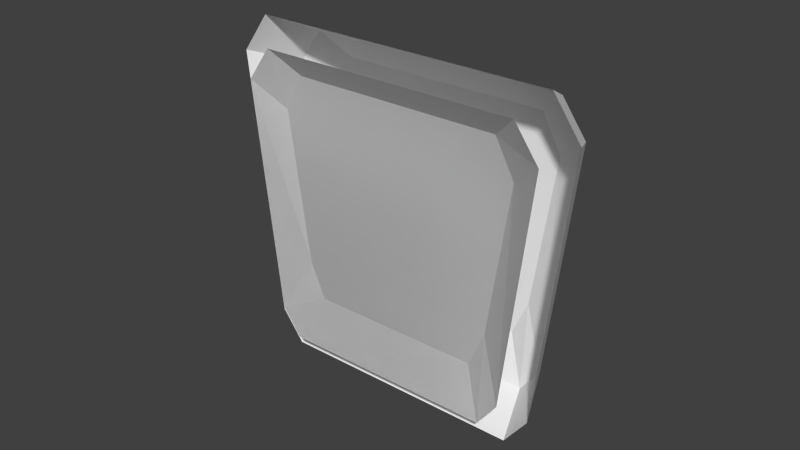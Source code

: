 # Source: Modul_Verkleidung_Seiten.blend  (saved by Blender 2.74.0; exported with 4.5.12 LTS)
import bpy
from mathutils import Matrix  # noqa: F401  (used for matrix-valued properties, if any)

bpy.ops.wm.read_factory_settings(use_empty=True)
scene = bpy.context.scene
scene.name = 'Scene'

# ---- collections
col_collection_12 = bpy.data.collections.new('Collection 12'); scene.collection.children.link(col_collection_12)

# ---- world
world_world = bpy.data.worlds.new('World'); scene.world = world_world
world_world.color = (0.05088, 0.05088, 0.05088)
world_world.use_sun_shadow = False
world_world.sun_shadow_jitter_overblur = 0.0
world_world.cycles.sampling_method = 'NONE'
world_world.cycles.sample_map_resolution = 256

# ---- meshes
me_circle_000 = bpy.data.meshes.new('Circle.000')
me_circle_000.from_pydata([(3.686, 2.872, 0.8606), (0.3136, 4.819, 4.038), (0.6438, 4.628, 0.8606), (3.727, 2.848, 4.5), (0.8817, 4.491, 0.5), (4.017, 2.681, 4.038), (0.6032, 4.652, 4.5), (3.448, 3.009, 0.5), (3.482, 3.221, 1.618), (0.7839, 4.778, 3.68), (1.048, 4.626, 1.618), (3.515, 3.202, 4.173), (1.238, 4.516, 1.125), (3.746, 3.068, 3.68), (1.016, 4.645, 4.173), (3.292, 3.33, 1.125)], [], [(3, 6, 14, 11), (4, 7, 15, 12), (15, 8, 13, 11, 14, 9, 10, 12), (1, 2, 10, 9), (5, 3, 11, 13), (2, 4, 12, 10), (0, 5, 13, 8), (6, 1, 9, 14), (7, 0, 8, 15)])
me_circle_000.use_remesh_preserve_volume = False
me_circle_000.use_remesh_preserve_attributes = False
me_circle_000.use_mirror_vertex_groups = False
me_circle_000.update()
me_circle_062 = bpy.data.meshes.new('Circle.062')
me_circle_062.from_pydata([(3.686, 2.872, 0.8606), (0.3136, 4.819, 4.038), (0.6438, 4.628, 0.8606), (3.727, 2.848, 4.5), (0.8817, 4.491, 0.5), (4.017, 2.681, 4.038), (0.6032, 4.652, 4.5), (3.448, 3.009, 0.5), (3.482, 3.221, 1.618), (0.7839, 4.778, 3.68), (1.048, 4.626, 1.618), (3.515, 3.202, 4.173), (1.238, 4.516, 1.125), (3.746, 3.068, 3.68), (1.016, 4.645, 4.173), (3.292, 3.33, 1.125), (4.147, 3.67, 0.8606), (0.7744, 5.617, 4.038), (1.105, 5.426, 0.8606), (4.188, 3.646, 4.5), (1.343, 5.289, 0.5), (4.477, 3.479, 4.038), (1.064, 5.45, 4.5), (3.909, 3.807, 0.5), (3.943, 4.019, 1.618), (1.245, 5.576, 3.68), (1.509, 5.424, 1.618), (3.975, 4.0, 4.173), (1.699, 5.314, 1.125), (4.207, 3.866, 3.68), (1.476, 5.443, 4.173), (3.753, 4.129, 1.125), (4.052, 2.961, 0.6108), (0.157, 5.209, 4.28), (0.5383, 4.989, 0.6108), (4.099, 2.934, 4.813), (0.813, 4.831, 0.1944), (4.433, 2.741, 4.28), (0.4914, 5.016, 4.813), (3.777, 3.119, 0.1944)], [], [(3, 6, 14, 11), (4, 7, 15, 12), (15, 8, 13, 11, 14, 9, 10, 12), (1, 2, 10, 9), (5, 3, 11, 13), (2, 4, 12, 10), (0, 5, 13, 8), (6, 1, 9, 14), (7, 0, 8, 15), (19, 27, 30, 22), (20, 28, 31, 23), (31, 28, 26, 25, 30, 27, 29, 24), (17, 25, 26, 18), (21, 29, 27, 19), (18, 26, 28, 20), (16, 24, 29, 21), (22, 30, 25, 17), (23, 31, 24, 16), (18, 20, 36, 34), (17, 18, 34, 33), (16, 21, 37, 32), (21, 19, 35, 37), (23, 16, 32, 39), (22, 17, 33, 38), (19, 22, 38, 35), (20, 23, 39, 36)])
me_circle_062.use_remesh_preserve_volume = False
me_circle_062.use_remesh_preserve_attributes = False
me_circle_062.use_mirror_vertex_groups = False
me_circle_062.update()

# ---- objects
ob_collider_wand = bpy.data.objects.new('COLLIDER_WAND', me_circle_000)
ob_verkleidungseiten = bpy.data.objects.new('VerkleidungSeiten', me_circle_062)

# ---- transforms, parenting, visibility, modifiers, constraints
ob_collider_wand.location = (0.0, 0.0, 0.0)
ob_collider_wand.rotation_euler = (0.0, -0.0, 0.5236)
ob_collider_wand.lineart.crease_threshold = 0.0
ob_verkleidungseiten.location = (0.0, 0.0, 0.0)
ob_verkleidungseiten.rotation_euler = (0.0, -0.0, 0.5236)
ob_verkleidungseiten.lineart.crease_threshold = 0.0

# ---- collection membership
col_collection_12.objects.link(ob_collider_wand)
col_collection_12.objects.link(ob_verkleidungseiten)

# ---- scene / render settings (as saved in the file)
scene.frame_start = 1; scene.frame_end = 250; scene.frame_set(1)
scene.render.engine = 'BLENDER_EEVEE_NEXT'
scene.render.resolution_percentage = 50
scene.render.dither_intensity = 0.0
scene.cycles.use_denoising = False
scene.cycles.samples = 10
scene.cycles.sampling_pattern = 'TABULATED_SOBOL'
scene.cycles.light_sampling_threshold = 0.0
scene.cycles.use_adaptive_sampling = False
scene.cycles.use_light_tree = False
scene.cycles.blur_glossy = 0.0
scene.cycles.pixel_filter_type = 'GAUSSIAN'
scene.cycles.sample_clamp_indirect = 0.0
scene.view_settings.view_transform = 'Standard'
bpy.context.view_layer.update()

# ---- added for rendering (the .blend has no active camera and no usable light): camera, sun
cam_auto = bpy.data.cameras.new('AutoCamera')
cam_auto.lens = 50.0
cam_auto.sensor_width = 36.0
cam_auto.clip_end = 1000.0
ob_auto_camera = bpy.data.objects.new('AutoCamera', cam_auto)
scene.collection.objects.link(ob_auto_camera)
ob_auto_camera.location = (7.70577, -4.57656, 8.72282)
ob_auto_camera.rotation_euler = (1.09748, -7.21219e-08, 0.694738)
scene.camera = ob_auto_camera
light_auto_sun = bpy.data.lights.new('AutoSun', 'SUN')
light_auto_sun.energy = 3.0
light_auto_sun.angle = 0.0523599
ob_auto_sun = bpy.data.objects.new('AutoSun', light_auto_sun)
scene.collection.objects.link(ob_auto_sun)
ob_auto_sun.rotation_euler = (0.872665, 0.174533, 0.523599)
bpy.context.view_layer.update()
